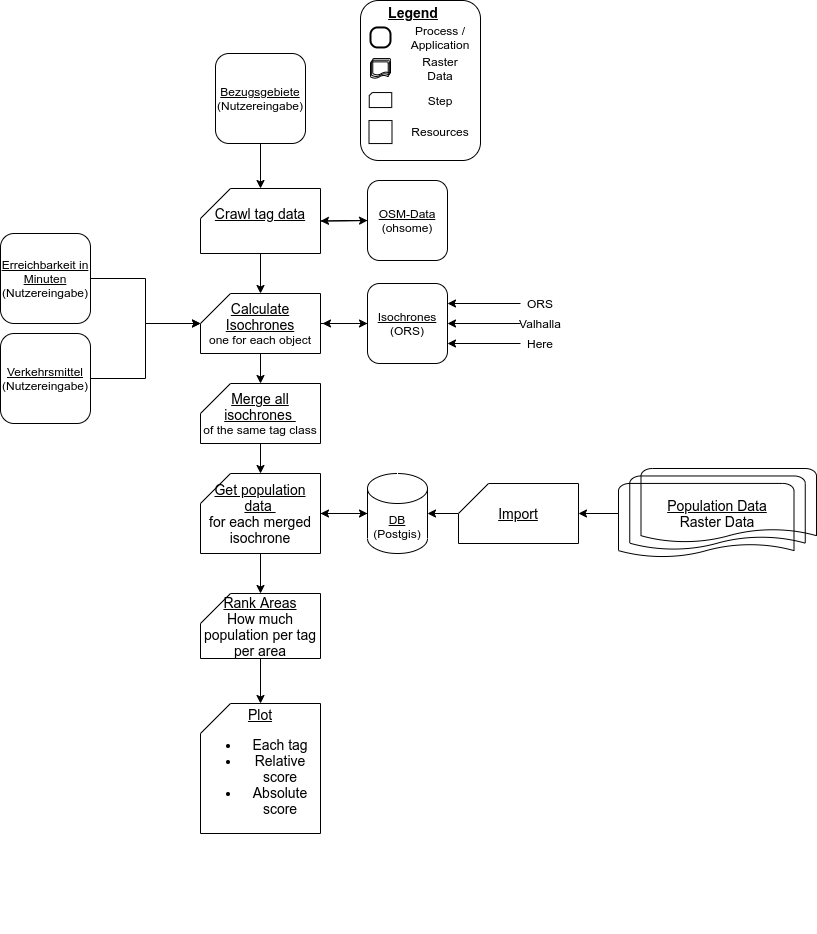

The diagram above was exported from draw.io. Its source (the exported page's mxGraphModel, read from the mxfile embedded in the PNG):
<mxGraphModel dx="3294" dy="2002" grid="1" gridSize="10" guides="1" tooltips="1" connect="1" arrows="1" fold="1" page="1" pageScale="1" pageWidth="827" pageHeight="1169" math="0" shadow="0">
  <root>
    <mxCell id="WIyWlLk6GJQsqaUBKTNV-0" />
    <mxCell id="WIyWlLk6GJQsqaUBKTNV-1" parent="WIyWlLk6GJQsqaUBKTNV-0" />
    <mxCell id="gF5wPE7FsTT-aHAw_jaI-25" value="" style="group" parent="WIyWlLk6GJQsqaUBKTNV-1" vertex="1" connectable="0">
      <mxGeometry x="-730" y="-100" width="120" height="290" as="geometry" />
    </mxCell>
    <mxCell id="m7z9yEbzQPb42BepFCAf-1" value="" style="group" parent="WIyWlLk6GJQsqaUBKTNV-1" vertex="1" connectable="0">
      <mxGeometry x="-540" y="-743" width="120" height="180" as="geometry" />
    </mxCell>
    <mxCell id="33RferWPJPM6DqFrrXp2-55" value="" style="rounded=1;whiteSpace=wrap;html=1;fontStyle=5" parent="m7z9yEbzQPb42BepFCAf-1" vertex="1">
      <mxGeometry width="120" height="160" as="geometry" />
    </mxCell>
    <mxCell id="gF5wPE7FsTT-aHAw_jaI-9" value="&lt;u&gt;&lt;b&gt;&lt;font style=&quot;font-size: 14px&quot;&gt;Legend&lt;/font&gt;&lt;/b&gt;&lt;/u&gt;" style="text;html=1;strokeColor=none;fillColor=none;align=center;verticalAlign=middle;whiteSpace=wrap;rounded=0;" parent="m7z9yEbzQPb42BepFCAf-1" vertex="1">
      <mxGeometry x="32.5" y="1.875" width="40" height="20.00551876379691" as="geometry" />
    </mxCell>
    <mxCell id="gF5wPE7FsTT-aHAw_jaI-11" value="Process / Application" style="text;html=1;strokeColor=none;fillColor=none;align=center;verticalAlign=middle;whiteSpace=wrap;rounded=0;" parent="m7z9yEbzQPb42BepFCAf-1" vertex="1">
      <mxGeometry x="40" y="26.946589403973576" width="80" height="20.010416666666668" as="geometry" />
    </mxCell>
    <mxCell id="gF5wPE7FsTT-aHAw_jaI-10" value="" style="rounded=1;whiteSpace=wrap;html=1;absoluteArcSize=1;arcSize=14;strokeWidth=2;" parent="m7z9yEbzQPb42BepFCAf-1" vertex="1">
      <mxGeometry x="10" y="26.946589403973576" width="20" height="20.00551876379691" as="geometry" />
    </mxCell>
    <mxCell id="gF5wPE7FsTT-aHAw_jaI-13" value="" style="strokeWidth=1;html=1;shape=mxgraph.flowchart.multi-document;whiteSpace=wrap;rounded=1;fillColor=none;" parent="m7z9yEbzQPb42BepFCAf-1" vertex="1">
      <mxGeometry x="10" y="58.06" width="20" height="20.00551876379691" as="geometry" />
    </mxCell>
    <mxCell id="gF5wPE7FsTT-aHAw_jaI-14" value="Raster Data" style="text;html=1;strokeColor=none;fillColor=none;align=center;verticalAlign=middle;whiteSpace=wrap;rounded=0;" parent="m7z9yEbzQPb42BepFCAf-1" vertex="1">
      <mxGeometry x="65" y="58.06" width="30" height="20.00551876379691" as="geometry" />
    </mxCell>
    <mxCell id="gF5wPE7FsTT-aHAw_jaI-30" value="" style="verticalLabelPosition=bottom;verticalAlign=top;html=1;shape=card;whiteSpace=wrap;size=3;arcSize=12;" parent="m7z9yEbzQPb42BepFCAf-1" vertex="1">
      <mxGeometry x="8.75" y="92.06" width="22.5" height="15.004139072847686" as="geometry" />
    </mxCell>
    <mxCell id="gF5wPE7FsTT-aHAw_jaI-33" value="Step" style="text;html=1;strokeColor=none;fillColor=none;align=center;verticalAlign=middle;whiteSpace=wrap;rounded=0;" parent="m7z9yEbzQPb42BepFCAf-1" vertex="1">
      <mxGeometry x="65" y="90.06" width="30" height="20.00551876379691" as="geometry" />
    </mxCell>
    <mxCell id="Vk0xY_b6b18FN7DrnDNA-7" value="" style="whiteSpace=wrap;html=1;aspect=fixed;" parent="m7z9yEbzQPb42BepFCAf-1" vertex="1">
      <mxGeometry x="8.5" y="120.06" width="23" height="23" as="geometry" />
    </mxCell>
    <mxCell id="Vk0xY_b6b18FN7DrnDNA-8" value="Resources" style="text;html=1;strokeColor=none;fillColor=none;align=center;verticalAlign=middle;whiteSpace=wrap;rounded=0;" parent="m7z9yEbzQPb42BepFCAf-1" vertex="1">
      <mxGeometry x="50" y="121.06" width="60" height="20.010416666666668" as="geometry" />
    </mxCell>
    <mxCell id="qnLAgaVJV8SuhtXxC8lQ-35" style="edgeStyle=orthogonalEdgeStyle;rounded=0;orthogonalLoop=1;jettySize=auto;html=1;entryX=1;entryY=0.5;entryDx=0;entryDy=0;entryPerimeter=0;" parent="WIyWlLk6GJQsqaUBKTNV-1" source="qnLAgaVJV8SuhtXxC8lQ-0" target="qnLAgaVJV8SuhtXxC8lQ-30" edge="1">
      <mxGeometry relative="1" as="geometry" />
    </mxCell>
    <mxCell id="qnLAgaVJV8SuhtXxC8lQ-0" value="&lt;u&gt;OSM-Data&lt;/u&gt;&lt;br&gt;(ohsome)" style="rounded=1;whiteSpace=wrap;html=1;fontFamily=Helvetica;fontSize=12;fontColor=#000000;align=center;strokeColor=#000000;fillColor=#ffffff;" parent="WIyWlLk6GJQsqaUBKTNV-1" vertex="1">
      <mxGeometry x="-533" y="-563" width="80" height="80" as="geometry" />
    </mxCell>
    <mxCell id="qnLAgaVJV8SuhtXxC8lQ-29" style="edgeStyle=orthogonalEdgeStyle;rounded=0;orthogonalLoop=1;jettySize=auto;html=1;entryX=1;entryY=0.5;entryDx=0;entryDy=0;entryPerimeter=0;" parent="WIyWlLk6GJQsqaUBKTNV-1" edge="1">
      <mxGeometry relative="1" as="geometry">
        <mxPoint x="-530" y="-510" as="sourcePoint" />
      </mxGeometry>
    </mxCell>
    <mxCell id="qnLAgaVJV8SuhtXxC8lQ-51" style="edgeStyle=orthogonalEdgeStyle;rounded=0;orthogonalLoop=1;jettySize=auto;html=1;entryX=0.5;entryY=0;entryDx=0;entryDy=0;entryPerimeter=0;" parent="WIyWlLk6GJQsqaUBKTNV-1" source="qnLAgaVJV8SuhtXxC8lQ-7" target="qnLAgaVJV8SuhtXxC8lQ-30" edge="1">
      <mxGeometry relative="1" as="geometry" />
    </mxCell>
    <mxCell id="qnLAgaVJV8SuhtXxC8lQ-7" value="&lt;u&gt;Bezugsgebiete&lt;/u&gt;&lt;br&gt;(Nutzereingabe)" style="rounded=1;whiteSpace=wrap;html=1;fontFamily=Helvetica;fontSize=12;fontColor=#000000;align=center;strokeColor=#000000;fillColor=#ffffff;" parent="WIyWlLk6GJQsqaUBKTNV-1" vertex="1">
      <mxGeometry x="-685" y="-690" width="90" height="90" as="geometry" />
    </mxCell>
    <mxCell id="qnLAgaVJV8SuhtXxC8lQ-17" value="" style="group" parent="WIyWlLk6GJQsqaUBKTNV-1" vertex="1" connectable="0">
      <mxGeometry x="-533" y="-275" width="449" height="90" as="geometry" />
    </mxCell>
    <mxCell id="qnLAgaVJV8SuhtXxC8lQ-1" value="&lt;span style=&quot;font-size: 14px&quot;&gt;&lt;u&gt;Population Data&lt;/u&gt;&lt;br&gt;Raster Data&lt;br&gt;&lt;/span&gt;" style="strokeWidth=1;html=1;shape=mxgraph.flowchart.multi-document;whiteSpace=wrap;rounded=1;fillColor=none;" parent="qnLAgaVJV8SuhtXxC8lQ-17" vertex="1">
      <mxGeometry x="251" width="198" height="90" as="geometry" />
    </mxCell>
    <mxCell id="qnLAgaVJV8SuhtXxC8lQ-2" value="&lt;u&gt;DB&lt;/u&gt;&lt;br&gt;(Postgis)" style="shape=cylinder3;whiteSpace=wrap;html=1;boundedLbl=1;backgroundOutline=1;size=15;" parent="qnLAgaVJV8SuhtXxC8lQ-17" vertex="1">
      <mxGeometry y="5" width="60" height="80" as="geometry" />
    </mxCell>
    <mxCell id="qnLAgaVJV8SuhtXxC8lQ-16" style="edgeStyle=orthogonalEdgeStyle;rounded=0;orthogonalLoop=1;jettySize=auto;html=1;entryX=1;entryY=0.5;entryDx=0;entryDy=0;entryPerimeter=0;" parent="qnLAgaVJV8SuhtXxC8lQ-17" source="qnLAgaVJV8SuhtXxC8lQ-13" target="qnLAgaVJV8SuhtXxC8lQ-2" edge="1">
      <mxGeometry relative="1" as="geometry" />
    </mxCell>
    <mxCell id="qnLAgaVJV8SuhtXxC8lQ-13" value="&lt;font&gt;&lt;u style=&quot;font-size: 14px&quot;&gt;Import&lt;/u&gt;&lt;br&gt;&lt;/font&gt;" style="shape=card;whiteSpace=wrap;html=1;fontFamily=Helvetica;fontSize=12;fontColor=#000000;align=center;strokeColor=#000000;fillColor=#ffffff;" parent="qnLAgaVJV8SuhtXxC8lQ-17" vertex="1">
      <mxGeometry x="91" y="15" width="120" height="60" as="geometry" />
    </mxCell>
    <mxCell id="qnLAgaVJV8SuhtXxC8lQ-15" style="edgeStyle=orthogonalEdgeStyle;rounded=0;orthogonalLoop=1;jettySize=auto;html=1;" parent="qnLAgaVJV8SuhtXxC8lQ-17" source="qnLAgaVJV8SuhtXxC8lQ-1" target="qnLAgaVJV8SuhtXxC8lQ-13" edge="1">
      <mxGeometry relative="1" as="geometry" />
    </mxCell>
    <mxCell id="qnLAgaVJV8SuhtXxC8lQ-28" style="edgeStyle=orthogonalEdgeStyle;rounded=0;orthogonalLoop=1;jettySize=auto;html=1;" parent="WIyWlLk6GJQsqaUBKTNV-1" edge="1">
      <mxGeometry relative="1" as="geometry">
        <mxPoint x="-530" y="-510" as="targetPoint" />
      </mxGeometry>
    </mxCell>
    <mxCell id="qnLAgaVJV8SuhtXxC8lQ-36" style="edgeStyle=orthogonalEdgeStyle;rounded=0;orthogonalLoop=1;jettySize=auto;html=1;entryX=0;entryY=0.5;entryDx=0;entryDy=0;" parent="WIyWlLk6GJQsqaUBKTNV-1" source="qnLAgaVJV8SuhtXxC8lQ-30" target="qnLAgaVJV8SuhtXxC8lQ-0" edge="1">
      <mxGeometry relative="1" as="geometry" />
    </mxCell>
    <mxCell id="qnLAgaVJV8SuhtXxC8lQ-46" style="edgeStyle=orthogonalEdgeStyle;rounded=0;orthogonalLoop=1;jettySize=auto;html=1;entryX=0.5;entryY=0;entryDx=0;entryDy=0;entryPerimeter=0;" parent="WIyWlLk6GJQsqaUBKTNV-1" source="qnLAgaVJV8SuhtXxC8lQ-30" target="qnLAgaVJV8SuhtXxC8lQ-42" edge="1">
      <mxGeometry relative="1" as="geometry" />
    </mxCell>
    <mxCell id="qnLAgaVJV8SuhtXxC8lQ-30" value="&lt;font&gt;&lt;span style=&quot;font-size: 14px&quot;&gt;&lt;u&gt;Crawl tag data&lt;/u&gt;&lt;br&gt;&lt;br&gt;&lt;/span&gt;&lt;/font&gt;" style="shape=card;whiteSpace=wrap;html=1;fontFamily=Helvetica;fontSize=12;fontColor=#000000;align=center;strokeColor=#000000;fillColor=#ffffff;" parent="WIyWlLk6GJQsqaUBKTNV-1" vertex="1">
      <mxGeometry x="-700" y="-555" width="120" height="65" as="geometry" />
    </mxCell>
    <mxCell id="qnLAgaVJV8SuhtXxC8lQ-48" style="edgeStyle=orthogonalEdgeStyle;rounded=0;orthogonalLoop=1;jettySize=auto;html=1;entryX=0;entryY=0.5;entryDx=0;entryDy=0;entryPerimeter=0;" parent="WIyWlLk6GJQsqaUBKTNV-1" source="qnLAgaVJV8SuhtXxC8lQ-38" target="qnLAgaVJV8SuhtXxC8lQ-2" edge="1">
      <mxGeometry relative="1" as="geometry" />
    </mxCell>
    <mxCell id="B2d50fXnfaZh2RgGxY-v-5" style="edgeStyle=orthogonalEdgeStyle;rounded=0;orthogonalLoop=1;jettySize=auto;html=1;entryX=0.5;entryY=0;entryDx=0;entryDy=0;entryPerimeter=0;" edge="1" parent="WIyWlLk6GJQsqaUBKTNV-1" source="qnLAgaVJV8SuhtXxC8lQ-38" target="B2d50fXnfaZh2RgGxY-v-0">
      <mxGeometry relative="1" as="geometry" />
    </mxCell>
    <mxCell id="qnLAgaVJV8SuhtXxC8lQ-38" value="&lt;font&gt;&lt;span style=&quot;font-size: 14px&quot;&gt;&lt;u&gt;Get population data &lt;/u&gt;&lt;br&gt;for each merged isochrone&lt;/span&gt;&lt;br&gt;&lt;/font&gt;" style="shape=card;whiteSpace=wrap;html=1;fontFamily=Helvetica;fontSize=12;fontColor=#000000;align=center;strokeColor=#000000;fillColor=#ffffff;" parent="WIyWlLk6GJQsqaUBKTNV-1" vertex="1">
      <mxGeometry x="-700" y="-270" width="120" height="80" as="geometry" />
    </mxCell>
    <mxCell id="B2d50fXnfaZh2RgGxY-v-3" style="edgeStyle=orthogonalEdgeStyle;rounded=0;orthogonalLoop=1;jettySize=auto;html=1;entryX=0;entryY=0;entryDx=0;entryDy=30;entryPerimeter=0;" edge="1" parent="WIyWlLk6GJQsqaUBKTNV-1" source="qnLAgaVJV8SuhtXxC8lQ-39" target="qnLAgaVJV8SuhtXxC8lQ-42">
      <mxGeometry relative="1" as="geometry" />
    </mxCell>
    <mxCell id="qnLAgaVJV8SuhtXxC8lQ-39" value="&lt;u&gt;Erreichbarkeit in Minuten&lt;/u&gt;&lt;br&gt;(Nutzereingabe)" style="rounded=1;whiteSpace=wrap;html=1;fontFamily=Helvetica;fontSize=12;fontColor=#000000;align=center;strokeColor=#000000;fillColor=#ffffff;" parent="WIyWlLk6GJQsqaUBKTNV-1" vertex="1">
      <mxGeometry x="-900" y="-510" width="90" height="90" as="geometry" />
    </mxCell>
    <mxCell id="B2d50fXnfaZh2RgGxY-v-4" style="edgeStyle=orthogonalEdgeStyle;rounded=0;orthogonalLoop=1;jettySize=auto;html=1;entryX=0;entryY=0;entryDx=0;entryDy=30;entryPerimeter=0;" edge="1" parent="WIyWlLk6GJQsqaUBKTNV-1" source="qnLAgaVJV8SuhtXxC8lQ-40" target="qnLAgaVJV8SuhtXxC8lQ-42">
      <mxGeometry relative="1" as="geometry" />
    </mxCell>
    <mxCell id="qnLAgaVJV8SuhtXxC8lQ-40" value="&lt;u&gt;Verkehrsmittel&lt;/u&gt;&lt;br&gt;(Nutzereingabe)" style="rounded=1;whiteSpace=wrap;html=1;fontFamily=Helvetica;fontSize=12;fontColor=#000000;align=center;strokeColor=#000000;fillColor=#ffffff;" parent="WIyWlLk6GJQsqaUBKTNV-1" vertex="1">
      <mxGeometry x="-900" y="-410" width="90" height="90" as="geometry" />
    </mxCell>
    <mxCell id="qnLAgaVJV8SuhtXxC8lQ-45" style="edgeStyle=orthogonalEdgeStyle;rounded=0;orthogonalLoop=1;jettySize=auto;html=1;" parent="WIyWlLk6GJQsqaUBKTNV-1" source="qnLAgaVJV8SuhtXxC8lQ-41" edge="1">
      <mxGeometry relative="1" as="geometry">
        <mxPoint x="-578" y="-420" as="targetPoint" />
      </mxGeometry>
    </mxCell>
    <mxCell id="qnLAgaVJV8SuhtXxC8lQ-41" value="&lt;u&gt;Isochrones&lt;/u&gt;&lt;br&gt;(ORS)" style="rounded=1;whiteSpace=wrap;html=1;fontFamily=Helvetica;fontSize=12;fontColor=#000000;align=center;strokeColor=#000000;fillColor=#ffffff;" parent="WIyWlLk6GJQsqaUBKTNV-1" vertex="1">
      <mxGeometry x="-533" y="-460" width="80" height="80" as="geometry" />
    </mxCell>
    <mxCell id="qnLAgaVJV8SuhtXxC8lQ-44" style="edgeStyle=orthogonalEdgeStyle;rounded=0;orthogonalLoop=1;jettySize=auto;html=1;entryX=0;entryY=0.5;entryDx=0;entryDy=0;" parent="WIyWlLk6GJQsqaUBKTNV-1" source="qnLAgaVJV8SuhtXxC8lQ-42" target="qnLAgaVJV8SuhtXxC8lQ-41" edge="1">
      <mxGeometry relative="1" as="geometry" />
    </mxCell>
    <mxCell id="qnLAgaVJV8SuhtXxC8lQ-47" style="edgeStyle=orthogonalEdgeStyle;rounded=0;orthogonalLoop=1;jettySize=auto;html=1;entryX=0.5;entryY=0;entryDx=0;entryDy=0;entryPerimeter=0;" parent="WIyWlLk6GJQsqaUBKTNV-1" source="qnLAgaVJV8SuhtXxC8lQ-42" target="qnLAgaVJV8SuhtXxC8lQ-43" edge="1">
      <mxGeometry relative="1" as="geometry" />
    </mxCell>
    <mxCell id="qnLAgaVJV8SuhtXxC8lQ-42" value="&lt;font&gt;&lt;u style=&quot;font-size: 14px&quot;&gt;Calculate Isochrones&lt;br&gt;&lt;/u&gt;one for each object&lt;br&gt;&lt;/font&gt;" style="shape=card;whiteSpace=wrap;html=1;fontFamily=Helvetica;fontSize=12;fontColor=#000000;align=center;strokeColor=#000000;fillColor=#ffffff;" parent="WIyWlLk6GJQsqaUBKTNV-1" vertex="1">
      <mxGeometry x="-700" y="-450" width="120" height="60" as="geometry" />
    </mxCell>
    <mxCell id="qnLAgaVJV8SuhtXxC8lQ-50" style="edgeStyle=orthogonalEdgeStyle;rounded=0;orthogonalLoop=1;jettySize=auto;html=1;entryX=0.5;entryY=0;entryDx=0;entryDy=0;entryPerimeter=0;" parent="WIyWlLk6GJQsqaUBKTNV-1" source="qnLAgaVJV8SuhtXxC8lQ-43" target="qnLAgaVJV8SuhtXxC8lQ-38" edge="1">
      <mxGeometry relative="1" as="geometry" />
    </mxCell>
    <mxCell id="qnLAgaVJV8SuhtXxC8lQ-43" value="&lt;font&gt;&lt;span style=&quot;font-size: 14px&quot;&gt;&lt;u&gt;Merge all isochrones&amp;nbsp;&lt;br&gt;&lt;/u&gt;&lt;/span&gt;of the same tag class&lt;br&gt;&lt;/font&gt;" style="shape=card;whiteSpace=wrap;html=1;fontFamily=Helvetica;fontSize=12;fontColor=#000000;align=center;strokeColor=#000000;fillColor=#ffffff;" parent="WIyWlLk6GJQsqaUBKTNV-1" vertex="1">
      <mxGeometry x="-700" y="-360" width="120" height="60" as="geometry" />
    </mxCell>
    <mxCell id="qnLAgaVJV8SuhtXxC8lQ-49" style="edgeStyle=orthogonalEdgeStyle;rounded=0;orthogonalLoop=1;jettySize=auto;html=1;entryX=1;entryY=0.5;entryDx=0;entryDy=0;entryPerimeter=0;" parent="WIyWlLk6GJQsqaUBKTNV-1" source="qnLAgaVJV8SuhtXxC8lQ-2" target="qnLAgaVJV8SuhtXxC8lQ-38" edge="1">
      <mxGeometry relative="1" as="geometry" />
    </mxCell>
    <mxCell id="B2d50fXnfaZh2RgGxY-v-6" style="edgeStyle=orthogonalEdgeStyle;rounded=0;orthogonalLoop=1;jettySize=auto;html=1;" edge="1" parent="WIyWlLk6GJQsqaUBKTNV-1" source="B2d50fXnfaZh2RgGxY-v-0">
      <mxGeometry relative="1" as="geometry">
        <mxPoint x="-640" y="-40" as="targetPoint" />
      </mxGeometry>
    </mxCell>
    <mxCell id="B2d50fXnfaZh2RgGxY-v-0" value="&lt;font&gt;&lt;span style=&quot;font-size: 14px&quot;&gt;&lt;u&gt;Rank Areas&lt;br&gt;&lt;/u&gt;How much population per tag per area&lt;br&gt;&lt;/span&gt;&lt;/font&gt;" style="shape=card;whiteSpace=wrap;html=1;fontFamily=Helvetica;fontSize=12;fontColor=#000000;align=center;strokeColor=#000000;fillColor=#ffffff;" vertex="1" parent="WIyWlLk6GJQsqaUBKTNV-1">
      <mxGeometry x="-700" y="-150" width="120" height="65" as="geometry" />
    </mxCell>
    <mxCell id="B2d50fXnfaZh2RgGxY-v-2" value="&lt;font&gt;&lt;span style=&quot;font-size: 14px&quot;&gt;&lt;u&gt;Plot&lt;/u&gt;&lt;br&gt;&lt;ul&gt;&lt;li&gt;&lt;font&gt;&lt;span style=&quot;font-size: 14px&quot;&gt;Each tag&lt;/span&gt;&lt;/font&gt;&lt;/li&gt;&lt;li&gt;Relative score&lt;/li&gt;&lt;li&gt;Absolute score&lt;/li&gt;&lt;/ul&gt;&lt;/span&gt;&lt;/font&gt;" style="shape=card;whiteSpace=wrap;html=1;fontFamily=Helvetica;fontSize=12;fontColor=#000000;align=center;strokeColor=#000000;fillColor=#ffffff;" vertex="1" parent="WIyWlLk6GJQsqaUBKTNV-1">
      <mxGeometry x="-700" y="-40" width="120" height="130" as="geometry" />
    </mxCell>
    <mxCell id="B2d50fXnfaZh2RgGxY-v-11" style="edgeStyle=orthogonalEdgeStyle;rounded=0;orthogonalLoop=1;jettySize=auto;html=1;entryX=1;entryY=0.25;entryDx=0;entryDy=0;" edge="1" parent="WIyWlLk6GJQsqaUBKTNV-1" source="B2d50fXnfaZh2RgGxY-v-7" target="qnLAgaVJV8SuhtXxC8lQ-41">
      <mxGeometry relative="1" as="geometry" />
    </mxCell>
    <mxCell id="B2d50fXnfaZh2RgGxY-v-7" value="ORS" style="text;html=1;strokeColor=none;fillColor=none;align=center;verticalAlign=middle;whiteSpace=wrap;rounded=0;" vertex="1" parent="WIyWlLk6GJQsqaUBKTNV-1">
      <mxGeometry x="-380" y="-450" width="40" height="20" as="geometry" />
    </mxCell>
    <mxCell id="B2d50fXnfaZh2RgGxY-v-12" style="edgeStyle=orthogonalEdgeStyle;rounded=0;orthogonalLoop=1;jettySize=auto;html=1;entryX=1;entryY=0.5;entryDx=0;entryDy=0;" edge="1" parent="WIyWlLk6GJQsqaUBKTNV-1" source="B2d50fXnfaZh2RgGxY-v-8" target="qnLAgaVJV8SuhtXxC8lQ-41">
      <mxGeometry relative="1" as="geometry" />
    </mxCell>
    <mxCell id="B2d50fXnfaZh2RgGxY-v-8" value="Valhalla" style="text;html=1;strokeColor=none;fillColor=none;align=center;verticalAlign=middle;whiteSpace=wrap;rounded=0;" vertex="1" parent="WIyWlLk6GJQsqaUBKTNV-1">
      <mxGeometry x="-380" y="-430" width="40" height="20" as="geometry" />
    </mxCell>
    <mxCell id="B2d50fXnfaZh2RgGxY-v-13" style="edgeStyle=orthogonalEdgeStyle;rounded=0;orthogonalLoop=1;jettySize=auto;html=1;entryX=1;entryY=0.75;entryDx=0;entryDy=0;" edge="1" parent="WIyWlLk6GJQsqaUBKTNV-1" source="B2d50fXnfaZh2RgGxY-v-9" target="qnLAgaVJV8SuhtXxC8lQ-41">
      <mxGeometry relative="1" as="geometry" />
    </mxCell>
    <mxCell id="B2d50fXnfaZh2RgGxY-v-9" value="Here" style="text;html=1;strokeColor=none;fillColor=none;align=center;verticalAlign=middle;whiteSpace=wrap;rounded=0;" vertex="1" parent="WIyWlLk6GJQsqaUBKTNV-1">
      <mxGeometry x="-380" y="-410" width="40" height="20" as="geometry" />
    </mxCell>
  </root>
</mxGraphModel>